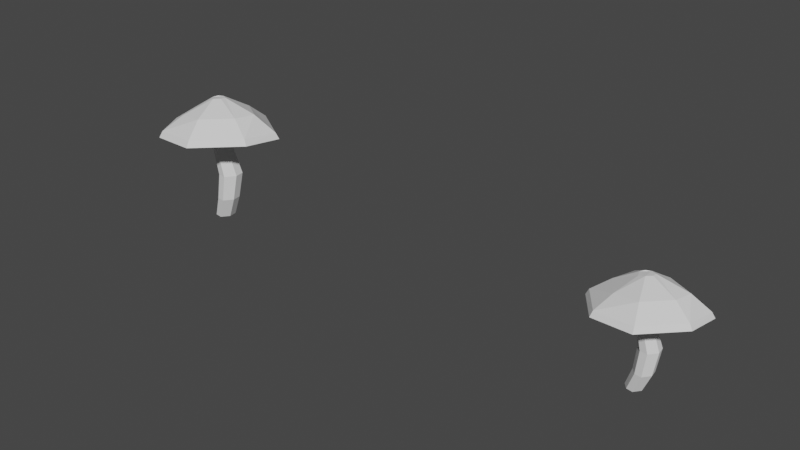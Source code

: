 # Source: Mushrooms.blend  (saved by Blender 2.82.7; exported with 4.5.12 LTS)
import bpy
from mathutils import Matrix  # noqa: F401  (used for matrix-valued properties, if any)

bpy.ops.wm.read_factory_settings(use_empty=True)
scene = bpy.context.scene
scene.name = 'Scene'

# ---- collections
col_collection = bpy.data.collections.new('Collection'); scene.collection.children.link(col_collection)

# ---- world
world_world = bpy.data.worlds.new('World'); scene.world = world_world
world_world.use_nodes = True; world_world.node_tree.nodes.clear()
_N = world_world.node_tree.nodes; _L = world_world.node_tree.links
n0 = _N.new('ShaderNodeOutputWorld'); n0.name = 'World Output'; n0.location = (300, 300)
n1 = _N.new('ShaderNodeBackground'); n1.name = 'Background'; n1.location = (10, 300)
n1.inputs[0].default_value = (0.05088, 0.05088, 0.05088, 1.0)
_L.new(n1.outputs[0], n0.inputs[0])
n0.is_active_output = True
world_world.color = (0.05088, 0.05088, 0.05088)
world_world.use_sun_shadow = False
world_world.sun_shadow_jitter_overblur = 0.0

# ---- meshes
me_cylinder_004 = bpy.data.meshes.new('Cylinder.004')
me_cylinder_004.from_pydata([(-0.01604, 0.2101, 0.007069), (0.228, 0.2946, 1.124), (0.177, 0.1198, 0.007069), (0.4616, 0.1786, 1.124), (0.2066, -0.07474, 0.007069), (0.4952, -0.04313, 1.124), (0.06858, -0.2513, 0.007069), (0.3196, -0.2666, 1.124), (-0.109, -0.2235, 0.007069), (0.1225, -0.239, 1.124), (-0.2387, -0.06088, 0.007069), (-0.03227, -0.0535, 1.124), (-0.1924, 0.142, 0.007069), (0.01852, 0.189, 1.124), (0.1743, 0.1175, 1.944), (-0.008893, 0.2084, 1.944), (0.2006, -0.05639, 1.944), (0.06298, -0.2317, 1.944), (-0.09161, -0.21, 1.944), (-0.213, -0.06452, 1.944), (-0.1732, 0.1256, 1.944), (-0.4207, -0.6924, 2.606), (-0.63, 0.6254, 2.512), (-0.8636, 0.04477, 2.485), (0.9035, 0.2623, 2.661), (0.1495, 0.8109, 2.53), (0.2639, -0.8393, 2.715), (0.8034, -0.2331, 2.69), (1.419, 0.5054, 2.125), (0.1397, 1.396, 1.965), (1.333, -0.4256, 2.222), (0.4692, -1.398, 2.263), (-0.6438, -1.252, 2.174), (-1.34, -0.2485, 2.031), (-0.9695, 0.9535, 1.936), (1.338, 0.4762, 2.27), (0.1233, 1.327, 2.118), (1.248, -0.3897, 2.36), (0.4412, -1.301, 2.399), (-0.6152, -1.169, 2.315), (-1.271, -0.2228, 2.18), (-0.9221, 0.9101, 2.091), (0.1182, 0.1239, 2.919), (-0.01999, 0.2081, 2.901), (0.1263, -0.01513, 2.933), (0.004627, -0.1441, 2.938), (-0.1813, -0.1133, 2.864), (-0.258, 0.07701, 2.864), (-0.1559, 0.1539, 2.898), (0.1775, 0.1991, 0.5214), (0.3912, 0.09573, 0.5214), (0.4229, -0.1127, 0.5214), (0.2657, -0.3132, 0.5214), (0.07816, -0.2855, 0.5214), (-0.06435, -0.1112, 0.5214), (-0.01575, 0.1119, 0.5214), (0.1241, 0.1509, 2.749), (-0.05908, 0.2419, 2.749), (0.1504, -0.02293, 2.749), (0.01279, -0.1982, 2.749), (-0.1418, -0.1765, 2.749), (-0.2632, -0.03106, 2.749), (-0.2233, 0.1591, 2.749), (1.31, 0.4652, 2.29), (-0.01813, 1.249, 2.018), (1.203, -0.2856, 2.271), (0.3966, -1.31, 2.326), (-0.5062, -1.189, 2.249), (-1.214, -0.3464, 2.108), (-0.9786, 0.7618, 2.003)], [], [(49, 1, 3, 50), (50, 3, 5, 51), (51, 5, 7, 52), (52, 7, 9, 53), (53, 9, 11, 54), (7, 5, 16, 17), (54, 11, 13, 55), (55, 13, 1, 49), (38, 37, 27, 26), (13, 11, 19, 20), (9, 7, 17, 18), (1, 13, 20, 15), (5, 3, 14, 16), (11, 9, 18, 19), (3, 1, 15, 14), (35, 36, 25, 24), (41, 40, 23, 22), (39, 38, 26, 21), (37, 35, 24, 27), (36, 41, 22, 25), (40, 39, 21, 23), (34, 33, 40, 41), (26, 27, 44, 45), (32, 31, 38, 39), (30, 28, 35, 37), (29, 34, 41, 36), (33, 32, 39, 40), (31, 30, 37, 38), (28, 29, 36, 35), (42, 43, 48, 47, 46, 45, 44), (24, 25, 43, 42), (22, 23, 47, 48), (21, 26, 45, 46), (27, 24, 42, 44), (25, 22, 48, 43), (23, 21, 46, 47), (12, 55, 49, 0), (10, 54, 55, 12), (8, 53, 54, 10), (6, 52, 53, 8), (4, 51, 52, 6), (2, 50, 51, 4), (0, 49, 50, 2), (20, 19, 61, 62), (18, 17, 59, 60), (16, 14, 56, 58), (15, 20, 62, 57), (19, 18, 60, 61), (17, 16, 58, 59), (14, 15, 57, 56), (62, 61, 68, 69), (60, 59, 66, 67), (58, 56, 63, 65), (57, 62, 69, 64), (61, 60, 67, 68), (59, 58, 65, 66), (56, 57, 64, 63)])
_uv = me_cylinder_004.uv_layers.new(name='UVMap')
_uv.uv.foreach_set('vector', [0.186, 0.8364, 0.186, 0.8364, 0.186, 0.8364, 0.186, 0.8364, 0.186, 0.8364, 0.186, 0.8364, 0.186, 0.8364, 0.186, 0.8364, 0.186, 0.8364, 0.186, 0.8364, 0.186, 0.8364, 0.186, 0.8364, 0.186, 0.8364, 0.186, 0.8364, 0.186, 0.8364, 0.186, 0.8364, 0.186, 0.8364, 0.186, 0.8364, 0.186, 0.8364, 0.186, 0.8364, 0.186, 0.8364, 0.186, 0.8364, 0.186, 0.8364, 0.186, 0.8364, 0.186, 0.8364, 0.186, 0.8364, 0.186, 0.8364, 0.186, 0.8364, 0.186, 0.8364, 0.186, 0.8364, 0.186, 0.8364, 0.186, 0.8364, 0.2188, 0.8062, 0.2188, 0.8062, 0.2188, 0.8062, 0.2188, 0.8062, 0.186, 0.8364, 0.186, 0.8364, 0.186, 0.8364, 0.186, 0.8364, 0.186, 0.8364, 0.186, 0.8364, 0.186, 0.8364, 0.186, 0.8364, 0.186, 0.8364, 0.186, 0.8364, 0.186, 0.8364, 0.186, 0.8364, 0.186, 0.8364, 0.186, 0.8364, 0.186, 0.8364, 0.186, 0.8364, 0.186, 0.8364, 0.186, 0.8364, 0.186, 0.8364, 0.186, 0.8364, 0.186, 0.8364, 0.186, 0.8364, 0.186, 0.8364, 0.186, 0.8364, 0.2188, 0.8062, 0.2188, 0.8062, 0.2188, 0.8062, 0.2188, 0.8062, 0.2188, 0.8062, 0.2188, 0.8062, 0.2188, 0.8062, 0.2188, 0.8062, 0.2188, 0.8062, 0.2188, 0.8062, 0.2188, 0.8062, 0.2188, 0.8062, 0.2188, 0.8062, 0.2188, 0.8062, 0.2188, 0.8062, 0.2188, 0.8062, 0.2188, 0.8062, 0.2188, 0.8062, 0.2188, 0.8062, 0.2188, 0.8062, 0.2188, 0.8062, 0.2188, 0.8062, 0.2188, 0.8062, 0.2188, 0.8062, 0.1887, 0.8671, 0.1887, 0.8671, 0.1887, 0.8671, 0.1887, 0.8671, 0.2188, 0.8062, 0.2188, 0.8062, 0.2188, 0.8062, 0.2188, 0.8062, 0.1887, 0.8671, 0.1887, 0.8671, 0.1887, 0.8671, 0.1887, 0.8671, 0.1887, 0.8671, 0.1887, 0.8671, 0.1887, 0.8671, 0.1887, 0.8671, 0.1887, 0.8671, 0.1887, 0.8671, 0.1887, 0.8671, 0.1887, 0.8671, 0.1887, 0.8671, 0.1887, 0.8671, 0.1887, 0.8671, 0.1887, 0.8671, 0.1887, 0.8671, 0.1887, 0.8671, 0.1887, 0.8671, 0.1887, 0.8671, 0.1887, 0.8671, 0.1887, 0.8671, 0.1887, 0.8671, 0.1887, 0.8671, 0.1868, 0.8665, 0.1868, 0.8665, 0.1868, 0.8665, 0.1868, 0.8665, 0.1868, 0.8665, 0.1868, 0.8665, 0.1868, 0.8665, 0.2188, 0.8062, 0.2188, 0.8062, 0.2188, 0.8062, 0.2188, 0.8062, 0.2188, 0.8062, 0.2188, 0.8062, 0.2188, 0.8062, 0.2188, 0.8062, 0.2188, 0.8062, 0.2188, 0.8062, 0.2188, 0.8062, 0.2188, 0.8062, 0.2188, 0.8062, 0.2188, 0.8062, 0.2188, 0.8062, 0.2188, 0.8062, 0.2188, 0.8062, 0.2188, 0.8062, 0.2188, 0.8062, 0.2188, 0.8062, 0.2188, 0.8062, 0.2188, 0.8062, 0.2188, 0.8062, 0.2188, 0.8062, 0.186, 0.8364, 0.186, 0.8364, 0.186, 0.8364, 0.186, 0.8364, 0.186, 0.8364, 0.186, 0.8364, 0.186, 0.8364, 0.186, 0.8364, 0.186, 0.8364, 0.186, 0.8364, 0.186, 0.8364, 0.186, 0.8364, 0.186, 0.8364, 0.186, 0.8364, 0.186, 0.8364, 0.186, 0.8364, 0.186, 0.8364, 0.186, 0.8364, 0.186, 0.8364, 0.186, 0.8364, 0.186, 0.8364, 0.186, 0.8364, 0.186, 0.8364, 0.186, 0.8364, 0.186, 0.8364, 0.186, 0.8364, 0.186, 0.8364, 0.186, 0.8364, 0.186, 0.8364, 0.186, 0.8364, 0.186, 0.8364, 0.186, 0.8364, 0.186, 0.8364, 0.186, 0.8364, 0.186, 0.8364, 0.186, 0.8364, 0.186, 0.8364, 0.186, 0.8364, 0.186, 0.8364, 0.186, 0.8364, 0.186, 0.8364, 0.186, 0.8364, 0.186, 0.8364, 0.186, 0.8364, 0.186, 0.8364, 0.186, 0.8364, 0.186, 0.8364, 0.186, 0.8364, 0.186, 0.8364, 0.186, 0.8364, 0.186, 0.8364, 0.186, 0.8364, 0.186, 0.8364, 0.186, 0.8364, 0.186, 0.8364, 0.186, 0.8364, 0.186, 0.8364, 0.186, 0.8364, 0.186, 0.8364, 0.186, 0.8364, 0.186, 0.8364, 0.186, 0.8364, 0.186, 0.8364, 0.186, 0.8364, 0.186, 0.8364, 0.186, 0.8364, 0.186, 0.8364, 0.186, 0.8364, 0.186, 0.8364, 0.186, 0.8364, 0.186, 0.8364, 0.186, 0.8364, 0.186, 0.8364, 0.186, 0.8364, 0.186, 0.8364, 0.186, 0.8364, 0.186, 0.8364, 0.186, 0.8364, 0.186, 0.8364, 0.186, 0.8364, 0.186, 0.8364, 0.186, 0.8364, 0.186, 0.8364, 0.186, 0.8364])
me_cylinder_004.use_remesh_fix_poles = True
me_cylinder_004.use_remesh_preserve_attributes = False
me_cylinder_004.use_mirror_vertex_groups = False
me_cylinder_004.update()
me_cylinder_005 = bpy.data.meshes.new('Cylinder.005')
me_cylinder_005.from_pydata([(0.05919, 0.2179, 0.08747), (0.3605, 0.3222, 1.467), (0.2975, 0.1064, 0.08747), (0.6489, 0.1791, 1.467), (0.3341, -0.1337, 0.08747), (0.6903, -0.09468, 1.467), (0.1637, -0.3516, 0.08747), (0.4736, -0.3706, 1.467), (-0.05555, -0.3174, 0.08747), (0.2302, -0.3365, 1.467), (-0.2157, -0.1166, 0.08747), (0.03915, -0.1075, 1.467), (-0.1585, 0.1338, 0.08747), (0.1019, 0.1919, 1.467), (0.2942, 0.1036, 2.478), (0.06802, 0.2159, 2.478), (0.3267, -0.1111, 2.478), (0.1567, -0.3274, 2.478), (-0.0341, -0.3007, 2.478), (-0.1839, -0.1211, 2.478), (-0.1348, 0.1136, 2.478), (-0.4404, -0.8962, 3.296), (-0.6987, 0.7307, 3.18), (-0.9872, 0.01384, 3.146), (1.194, 0.2824, 3.363), (0.2636, 0.9597, 3.202), (0.4048, -1.078, 3.431), (1.071, -0.3292, 3.399), (1.831, 0.5825, 2.703), (0.2515, 1.681, 2.505), (1.725, -0.5669, 2.821), (0.6582, -1.767, 2.872), (-0.7158, -1.587, 2.763), (-1.575, -0.3482, 2.586), (-1.118, 1.136, 2.469), (1.731, 0.5464, 2.882), (0.2312, 1.597, 2.694), (1.62, -0.5225, 2.992), (0.6237, -1.648, 3.04), (-0.6805, -1.484, 2.937), (-1.491, -0.3164, 2.77), (-1.059, 1.082, 2.66), (0.225, 0.1115, 3.682), (0.05431, 0.2155, 3.661), (0.2349, -0.06011, 3.699), (0.08471, -0.2193, 3.705), (-0.1449, -0.1813, 3.614), (-0.2395, 0.05363, 3.614), (-0.1135, 0.1486, 3.656), (0.2981, 0.2044, 0.7224), (0.562, 0.07675, 0.7224), (0.601, -0.1805, 0.7224), (0.407, -0.4281, 0.7224), (0.1755, -0.3939, 0.7224), (-0.0004466, -0.1787, 0.7224), (0.05954, 0.09669, 0.7224), (0.2293, 0.05585, 3.405), (0.06871, 0.1356, 3.405), (0.2523, -0.09654, 3.405), (0.1317, -0.2501, 3.405), (-0.003781, -0.2311, 3.405), (-0.1102, -0.1037, 3.405), (-0.07525, 0.06298, 3.405), (1.509, 0.5457, 2.88), (0.05069, 1.599, 2.555), (1.609, -0.3447, 2.861), (0.5938, -1.653, 2.901), (-0.5522, -1.504, 2.796), (-1.455, -0.4374, 2.624), (-1.164, 0.973, 2.516)], [], [(49, 1, 3, 50), (50, 3, 5, 51), (51, 5, 7, 52), (52, 7, 9, 53), (53, 9, 11, 54), (7, 5, 16, 17), (54, 11, 13, 55), (55, 13, 1, 49), (38, 37, 27, 26), (13, 11, 19, 20), (9, 7, 17, 18), (1, 13, 20, 15), (5, 3, 14, 16), (11, 9, 18, 19), (3, 1, 15, 14), (35, 36, 25, 24), (41, 40, 23, 22), (39, 38, 26, 21), (37, 35, 24, 27), (36, 41, 22, 25), (40, 39, 21, 23), (34, 33, 40, 41), (26, 27, 44, 45), (32, 31, 38, 39), (30, 28, 35, 37), (29, 34, 41, 36), (33, 32, 39, 40), (31, 30, 37, 38), (28, 29, 36, 35), (42, 43, 48, 47, 46, 45, 44), (24, 25, 43, 42), (22, 23, 47, 48), (21, 26, 45, 46), (27, 24, 42, 44), (25, 22, 48, 43), (23, 21, 46, 47), (12, 55, 49, 0), (10, 54, 55, 12), (8, 53, 54, 10), (6, 52, 53, 8), (4, 51, 52, 6), (2, 50, 51, 4), (0, 49, 50, 2), (20, 19, 61, 62), (18, 17, 59, 60), (16, 14, 56, 58), (15, 20, 62, 57), (19, 18, 60, 61), (17, 16, 58, 59), (14, 15, 57, 56), (62, 61, 68, 69), (60, 59, 66, 67), (58, 56, 63, 65), (57, 62, 69, 64), (61, 60, 67, 68), (59, 58, 65, 66), (56, 57, 64, 63)])
_uv = me_cylinder_005.uv_layers.new(name='UVMap')
_uv.uv.foreach_set('vector', [0.1867, 0.8678, 0.1867, 0.8678, 0.1867, 0.8678, 0.1867, 0.8678, 0.1867, 0.8678, 0.1867, 0.8678, 0.1867, 0.8678, 0.1867, 0.8678, 0.1867, 0.8678, 0.1867, 0.8678, 0.1867, 0.8678, 0.1867, 0.8678, 0.1867, 0.8678, 0.1867, 0.8678, 0.1867, 0.8678, 0.1867, 0.8678, 0.1867, 0.8678, 0.1867, 0.8678, 0.1867, 0.8678, 0.1867, 0.8678, 0.1867, 0.8678, 0.1867, 0.8678, 0.1867, 0.8678, 0.1867, 0.8678, 0.1867, 0.8678, 0.1867, 0.8678, 0.1867, 0.8678, 0.1867, 0.8678, 0.1867, 0.8678, 0.1867, 0.8678, 0.1867, 0.8678, 0.1867, 0.8678, 0.1536, 0.7952, 0.1536, 0.7952, 0.1536, 0.7952, 0.1536, 0.7952, 0.1867, 0.8678, 0.1867, 0.8678, 0.1867, 0.8678, 0.1867, 0.8678, 0.1867, 0.8678, 0.1867, 0.8678, 0.1867, 0.8678, 0.1867, 0.8678, 0.1867, 0.8678, 0.1867, 0.8678, 0.1867, 0.8678, 0.1867, 0.8678, 0.1867, 0.8678, 0.1867, 0.8678, 0.1867, 0.8678, 0.1867, 0.8678, 0.1867, 0.8678, 0.1867, 0.8678, 0.1867, 0.8678, 0.1867, 0.8678, 0.1867, 0.8678, 0.1867, 0.8678, 0.1867, 0.8678, 0.1867, 0.8678, 0.1542, 0.7964, 0.1542, 0.7964, 0.1542, 0.7964, 0.1542, 0.7964, 0.1542, 0.7964, 0.1542, 0.7964, 0.1542, 0.7964, 0.1542, 0.7964, 0.1542, 0.7964, 0.1542, 0.7964, 0.1542, 0.7964, 0.1542, 0.7964, 0.1542, 0.7964, 0.1542, 0.7964, 0.1542, 0.7964, 0.1542, 0.7964, 0.1536, 0.7952, 0.1536, 0.7952, 0.1536, 0.7952, 0.1536, 0.7952, 0.1536, 0.7952, 0.1536, 0.7952, 0.1536, 0.7952, 0.1536, 0.7952, 0.1453, 0.8062, 0.1453, 0.8062, 0.1453, 0.8062, 0.1453, 0.8062, 0.1536, 0.7952, 0.1536, 0.7952, 0.1536, 0.7952, 0.1536, 0.7952, 0.1453, 0.8062, 0.1453, 0.8062, 0.1453, 0.8062, 0.1453, 0.8062, 0.1453, 0.8062, 0.1453, 0.8062, 0.1453, 0.8062, 0.1453, 0.8062, 0.1453, 0.8062, 0.1453, 0.8062, 0.1453, 0.8062, 0.1453, 0.8062, 0.1453, 0.8062, 0.1453, 0.8062, 0.1453, 0.8062, 0.1453, 0.8062, 0.1453, 0.8062, 0.1453, 0.8062, 0.1453, 0.8062, 0.1453, 0.8062, 0.1453, 0.8062, 0.1453, 0.8062, 0.1453, 0.8062, 0.1453, 0.8062, 0.1495, 0.8044, 0.1495, 0.8044, 0.1495, 0.8044, 0.1495, 0.8044, 0.1495, 0.8044, 0.1495, 0.8044, 0.1495, 0.8044, 0.1542, 0.7964, 0.1542, 0.7964, 0.1542, 0.7964, 0.1542, 0.7964, 0.1542, 0.7964, 0.1542, 0.7964, 0.1542, 0.7964, 0.1542, 0.7964, 0.1542, 0.7964, 0.1542, 0.7964, 0.1542, 0.7964, 0.1542, 0.7964, 0.1542, 0.7964, 0.1542, 0.7964, 0.1542, 0.7964, 0.1542, 0.7964, 0.1536, 0.7952, 0.1536, 0.7952, 0.1536, 0.7952, 0.1536, 0.7952, 0.1536, 0.7952, 0.1536, 0.7952, 0.1536, 0.7952, 0.1536, 0.7952, 0.1867, 0.8678, 0.1867, 0.8678, 0.1867, 0.8678, 0.1867, 0.8678, 0.1867, 0.8678, 0.1867, 0.8678, 0.1867, 0.8678, 0.1867, 0.8678, 0.1867, 0.8678, 0.1867, 0.8678, 0.1867, 0.8678, 0.1867, 0.8678, 0.1867, 0.8678, 0.1867, 0.8678, 0.1867, 0.8678, 0.1867, 0.8678, 0.1867, 0.8678, 0.1867, 0.8678, 0.1867, 0.8678, 0.1867, 0.8678, 0.1867, 0.8678, 0.1867, 0.8678, 0.1867, 0.8678, 0.1867, 0.8678, 0.1867, 0.8678, 0.1867, 0.8678, 0.1867, 0.8678, 0.1867, 0.8678, 0.1867, 0.8678, 0.1867, 0.8678, 0.1867, 0.8678, 0.1867, 0.8678, 0.1867, 0.8678, 0.1867, 0.8678, 0.1867, 0.8678, 0.1867, 0.8678, 0.1867, 0.8678, 0.1867, 0.8678, 0.1867, 0.8678, 0.1867, 0.8678, 0.1867, 0.8678, 0.1867, 0.8678, 0.1867, 0.8678, 0.1867, 0.8678, 0.1867, 0.8678, 0.1867, 0.8678, 0.1867, 0.8678, 0.1867, 0.8678, 0.1867, 0.8678, 0.1867, 0.8678, 0.1867, 0.8678, 0.1867, 0.8678, 0.1867, 0.8678, 0.1867, 0.8678, 0.1867, 0.8678, 0.1867, 0.8678, 0.1867, 0.8678, 0.1867, 0.8678, 0.1867, 0.8678, 0.1867, 0.8678, 0.1867, 0.8678, 0.1867, 0.8678, 0.1867, 0.8678, 0.1867, 0.8678, 0.1867, 0.8678, 0.1867, 0.8678, 0.1867, 0.8678, 0.1867, 0.8678, 0.1867, 0.8678, 0.1867, 0.8678, 0.1867, 0.8678, 0.1867, 0.8678, 0.1867, 0.8678, 0.1867, 0.8678, 0.1867, 0.8678, 0.1867, 0.8678, 0.1867, 0.8678, 0.1867, 0.8678, 0.1867, 0.8678, 0.1867, 0.8678, 0.1867, 0.8678, 0.1867, 0.8678, 0.1867, 0.8678, 0.1867, 0.8678])
me_cylinder_005.use_remesh_fix_poles = True
me_cylinder_005.use_remesh_preserve_attributes = False
me_cylinder_005.use_mirror_vertex_groups = False
me_cylinder_005.update()

# ---- objects
ob_green_shroom = bpy.data.objects.new('Green Shroom', me_cylinder_004)
ob_blue_shroom = bpy.data.objects.new('Blue Shroom', me_cylinder_005)

# ---- transforms, parenting, visibility, modifiers, constraints
ob_green_shroom.location = (0.0, 0.0, 0.0)
ob_green_shroom.lineart.crease_threshold = 0.0
ob_blue_shroom.location = (-13.67, 0.0, 0.0)
ob_blue_shroom.lineart.crease_threshold = 0.0

# ---- collection membership
col_collection.objects.link(ob_green_shroom)
col_collection.objects.link(ob_blue_shroom)

# ---- scene / render settings (as saved in the file)
scene.frame_start = 1; scene.frame_end = 250; scene.frame_set(1)
scene.render.engine = 'BLENDER_EEVEE_NEXT'
scene.cycles.use_denoising = False
scene.cycles.samples = 128
scene.cycles.sampling_pattern = 'TABULATED_SOBOL'
scene.cycles.use_adaptive_sampling = False
scene.cycles.use_light_tree = False
scene.view_settings.view_transform = 'Filmic'
bpy.context.view_layer.update()

# ---- added for rendering (the .blend has no active camera and no usable light): camera, sun
cam_auto = bpy.data.cameras.new('AutoCamera')
cam_auto.lens = 50.0
cam_auto.sensor_width = 36.0
cam_auto.clip_end = 1000.0
ob_auto_camera = bpy.data.objects.new('AutoCamera', cam_auto)
scene.collection.objects.link(ob_auto_camera)
ob_auto_camera.location = (9.20133, -19.3823, 14.7492)
ob_auto_camera.rotation_euler = (1.09748, -7.21219e-08, 0.694738)
scene.camera = ob_auto_camera
light_auto_sun = bpy.data.lights.new('AutoSun', 'SUN')
light_auto_sun.energy = 3.0
light_auto_sun.angle = 0.0523599
ob_auto_sun = bpy.data.objects.new('AutoSun', light_auto_sun)
scene.collection.objects.link(ob_auto_sun)
ob_auto_sun.rotation_euler = (0.872665, 0.174533, 0.523599)
bpy.context.view_layer.update()
